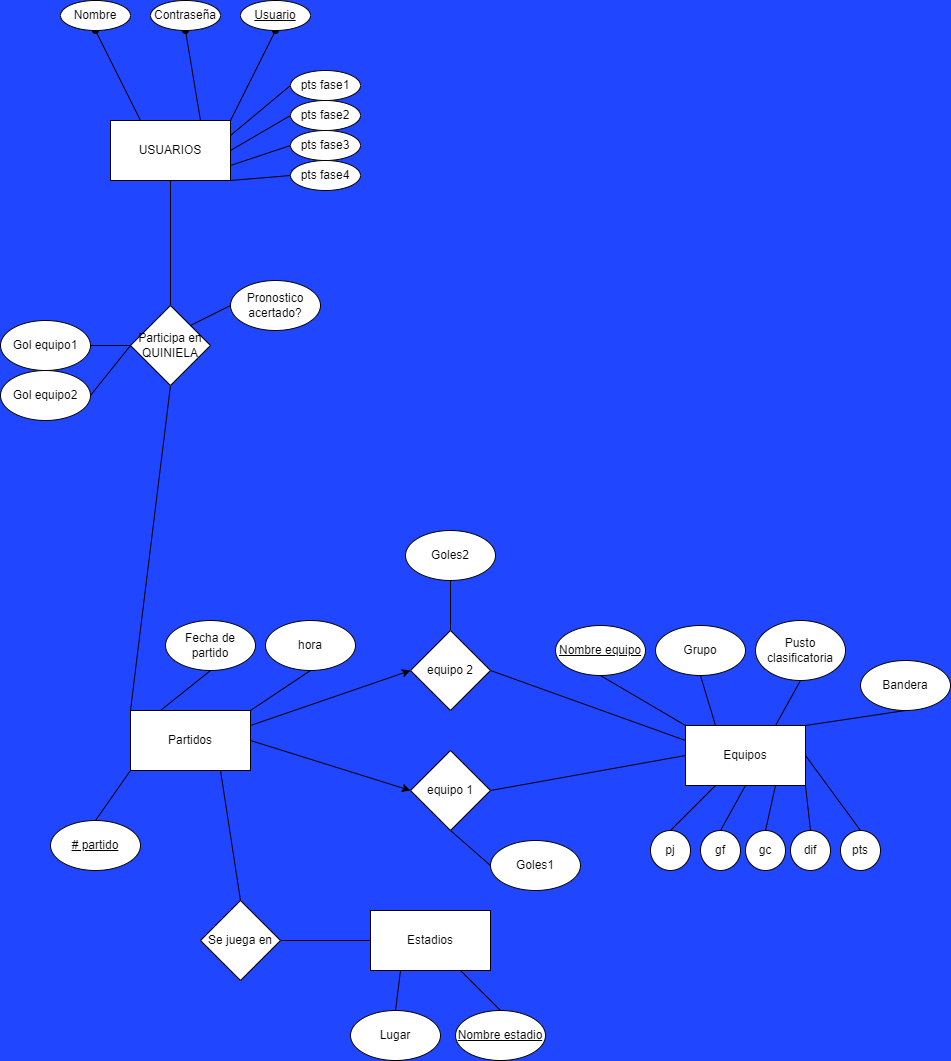

The diagram above was exported from draw.io. Its source (the exported page's mxGraphModel, read from the mxfile embedded in the PNG):
<mxGraphModel dx="1520" dy="575" grid="1" gridSize="10" guides="1" tooltips="1" connect="1" arrows="1" fold="1" page="1" pageScale="1" pageWidth="827" pageHeight="1169" background="#2146FF" math="0" shadow="0">
  <root>
    <mxCell id="0" />
    <mxCell id="1" parent="0" />
    <mxCell id="2" style="edgeStyle=none;html=1;exitX=0.25;exitY=0;exitDx=0;exitDy=0;entryX=0.5;entryY=1;entryDx=0;entryDy=0;endArrow=oval;endFill=1;" parent="1" source="7" target="8" edge="1">
      <mxGeometry relative="1" as="geometry" />
    </mxCell>
    <mxCell id="3" style="edgeStyle=none;html=1;exitX=0.75;exitY=0;exitDx=0;exitDy=0;entryX=0.5;entryY=1;entryDx=0;entryDy=0;endArrow=oval;endFill=1;" parent="1" source="7" target="9" edge="1">
      <mxGeometry relative="1" as="geometry" />
    </mxCell>
    <mxCell id="4" style="edgeStyle=none;html=1;exitX=1;exitY=0;exitDx=0;exitDy=0;entryX=0.5;entryY=1;entryDx=0;entryDy=0;endArrow=oval;endFill=1;" parent="1" source="7" target="10" edge="1">
      <mxGeometry relative="1" as="geometry" />
    </mxCell>
    <mxCell id="6" style="edgeStyle=none;html=1;exitX=0.5;exitY=1;exitDx=0;exitDy=0;entryX=0.5;entryY=0;entryDx=0;entryDy=0;endArrow=none;endFill=0;strokeWidth=1;" parent="1" source="7" target="45" edge="1">
      <mxGeometry relative="1" as="geometry" />
    </mxCell>
    <mxCell id="83" style="edgeStyle=none;html=1;exitX=1;exitY=0.25;exitDx=0;exitDy=0;entryX=0;entryY=0.5;entryDx=0;entryDy=0;endArrow=none;endFill=0;" parent="1" source="7" target="72" edge="1">
      <mxGeometry relative="1" as="geometry" />
    </mxCell>
    <mxCell id="86" style="edgeStyle=none;html=1;exitX=1;exitY=1;exitDx=0;exitDy=0;entryX=0;entryY=0.5;entryDx=0;entryDy=0;endArrow=none;endFill=0;" parent="1" source="7" target="82" edge="1">
      <mxGeometry relative="1" as="geometry" />
    </mxCell>
    <mxCell id="7" value="USUARIOS" style="rounded=0;whiteSpace=wrap;html=1;" parent="1" vertex="1">
      <mxGeometry x="50" y="160" width="120" height="60" as="geometry" />
    </mxCell>
    <mxCell id="8" value="Nombre" style="ellipse;whiteSpace=wrap;html=1;" parent="1" vertex="1">
      <mxGeometry y="40" width="70" height="30" as="geometry" />
    </mxCell>
    <mxCell id="9" value="Contraseña" style="ellipse;whiteSpace=wrap;html=1;" parent="1" vertex="1">
      <mxGeometry x="90" y="40" width="70" height="30" as="geometry" />
    </mxCell>
    <mxCell id="10" value="&lt;u&gt;Usuario&lt;/u&gt;" style="ellipse;whiteSpace=wrap;html=1;" parent="1" vertex="1">
      <mxGeometry x="180" y="40" width="70" height="30" as="geometry" />
    </mxCell>
    <mxCell id="16" style="edgeStyle=none;html=1;exitX=1;exitY=0.5;exitDx=0;exitDy=0;entryX=0;entryY=0.5;entryDx=0;entryDy=0;endArrow=classic;endFill=1;strokeWidth=1;" parent="1" source="18" target="28" edge="1">
      <mxGeometry relative="1" as="geometry" />
    </mxCell>
    <mxCell id="67" style="edgeStyle=none;html=1;exitX=0.75;exitY=1;exitDx=0;exitDy=0;entryX=0.5;entryY=0;entryDx=0;entryDy=0;endArrow=none;endFill=0;" parent="1" source="18" target="65" edge="1">
      <mxGeometry relative="1" as="geometry" />
    </mxCell>
    <mxCell id="74" style="edgeStyle=none;html=1;exitX=1;exitY=0.25;exitDx=0;exitDy=0;entryX=0;entryY=0.5;entryDx=0;entryDy=0;endArrow=classic;endFill=1;" parent="1" source="18" target="73" edge="1">
      <mxGeometry relative="1" as="geometry" />
    </mxCell>
    <mxCell id="18" value="Partidos" style="rounded=0;whiteSpace=wrap;html=1;" parent="1" vertex="1">
      <mxGeometry x="70" y="750" width="120" height="60" as="geometry" />
    </mxCell>
    <mxCell id="19" style="edgeStyle=none;html=1;exitX=0;exitY=0;exitDx=0;exitDy=0;entryX=0.5;entryY=1;entryDx=0;entryDy=0;endArrow=none;endFill=0;strokeWidth=1;" parent="1" source="24" target="25" edge="1">
      <mxGeometry relative="1" as="geometry" />
    </mxCell>
    <mxCell id="20" style="edgeStyle=none;html=1;exitX=0.25;exitY=0;exitDx=0;exitDy=0;entryX=0.5;entryY=1;entryDx=0;entryDy=0;endArrow=none;endFill=0;strokeWidth=1;" parent="1" source="24" target="26" edge="1">
      <mxGeometry relative="1" as="geometry" />
    </mxCell>
    <mxCell id="21" style="edgeStyle=none;html=1;exitX=0.75;exitY=0;exitDx=0;exitDy=0;entryX=0.5;entryY=1;entryDx=0;entryDy=0;endArrow=none;endFill=0;strokeWidth=1;" parent="1" source="24" target="27" edge="1">
      <mxGeometry relative="1" as="geometry" />
    </mxCell>
    <mxCell id="22" style="edgeStyle=none;html=1;exitX=0;exitY=0.5;exitDx=0;exitDy=0;entryX=1;entryY=0.5;entryDx=0;entryDy=0;endArrow=none;endFill=0;strokeWidth=1;" parent="1" source="24" target="28" edge="1">
      <mxGeometry relative="1" as="geometry" />
    </mxCell>
    <mxCell id="23" style="edgeStyle=none;html=1;exitX=1;exitY=0;exitDx=0;exitDy=0;entryX=0.5;entryY=1;entryDx=0;entryDy=0;endArrow=none;endFill=0;strokeWidth=1;" parent="1" source="24" target="31" edge="1">
      <mxGeometry relative="1" as="geometry" />
    </mxCell>
    <mxCell id="24" value="Equipos" style="rounded=0;whiteSpace=wrap;html=1;" parent="1" vertex="1">
      <mxGeometry x="625" y="765" width="120" height="60" as="geometry" />
    </mxCell>
    <mxCell id="25" value="&lt;u&gt;Nombre equipo&lt;/u&gt;" style="ellipse;whiteSpace=wrap;html=1;" parent="1" vertex="1">
      <mxGeometry x="495" y="665" width="90" height="50" as="geometry" />
    </mxCell>
    <mxCell id="26" value="Grupo" style="ellipse;whiteSpace=wrap;html=1;" parent="1" vertex="1">
      <mxGeometry x="595" y="665" width="90" height="50" as="geometry" />
    </mxCell>
    <mxCell id="27" value="Pusto clasificatoria" style="ellipse;whiteSpace=wrap;html=1;" parent="1" vertex="1">
      <mxGeometry x="695" y="660" width="90" height="60" as="geometry" />
    </mxCell>
    <mxCell id="78" style="edgeStyle=none;html=1;exitX=0.5;exitY=1;exitDx=0;exitDy=0;entryX=0;entryY=0.5;entryDx=0;entryDy=0;endArrow=none;endFill=0;" parent="1" source="28" target="77" edge="1">
      <mxGeometry relative="1" as="geometry" />
    </mxCell>
    <mxCell id="28" value="equipo 1" style="rhombus;whiteSpace=wrap;html=1;" parent="1" vertex="1">
      <mxGeometry x="350" y="790" width="80" height="80" as="geometry" />
    </mxCell>
    <mxCell id="31" value="Bandera" style="ellipse;whiteSpace=wrap;html=1;" parent="1" vertex="1">
      <mxGeometry x="800" y="700" width="90" height="50" as="geometry" />
    </mxCell>
    <mxCell id="33" style="edgeStyle=none;html=1;exitX=0.5;exitY=1;exitDx=0;exitDy=0;entryX=0.25;entryY=0;entryDx=0;entryDy=0;endArrow=none;endFill=0;strokeWidth=1;" parent="1" source="34" target="18" edge="1">
      <mxGeometry relative="1" as="geometry" />
    </mxCell>
    <mxCell id="34" value="Fecha de partido" style="ellipse;whiteSpace=wrap;html=1;" parent="1" vertex="1">
      <mxGeometry x="105" y="660" width="90" height="50" as="geometry" />
    </mxCell>
    <mxCell id="35" style="edgeStyle=none;html=1;exitX=0.5;exitY=1;exitDx=0;exitDy=0;entryX=1;entryY=0;entryDx=0;entryDy=0;endArrow=none;endFill=0;strokeWidth=1;" parent="1" source="36" target="18" edge="1">
      <mxGeometry relative="1" as="geometry" />
    </mxCell>
    <mxCell id="36" value="hora" style="ellipse;whiteSpace=wrap;html=1;" parent="1" vertex="1">
      <mxGeometry x="205" y="660" width="90" height="50" as="geometry" />
    </mxCell>
    <mxCell id="37" style="edgeStyle=none;html=1;exitX=0.5;exitY=0;exitDx=0;exitDy=0;entryX=0;entryY=1;entryDx=0;entryDy=0;endArrow=none;endFill=0;strokeWidth=1;" parent="1" source="38" target="18" edge="1">
      <mxGeometry relative="1" as="geometry" />
    </mxCell>
    <mxCell id="38" value="&lt;u&gt;# partido&lt;/u&gt;" style="ellipse;whiteSpace=wrap;html=1;" parent="1" vertex="1">
      <mxGeometry x="-10" y="860" width="90" height="50" as="geometry" />
    </mxCell>
    <mxCell id="89" style="edgeStyle=none;html=1;exitX=0.5;exitY=1;exitDx=0;exitDy=0;entryX=0;entryY=0;entryDx=0;entryDy=0;endArrow=none;endFill=0;strokeWidth=1;" parent="1" source="45" target="18" edge="1">
      <mxGeometry relative="1" as="geometry" />
    </mxCell>
    <mxCell id="91" style="edgeStyle=none;html=1;exitX=1;exitY=0;exitDx=0;exitDy=0;entryX=0;entryY=0.5;entryDx=0;entryDy=0;endArrow=none;endFill=0;strokeWidth=1;" parent="1" source="45" target="90" edge="1">
      <mxGeometry relative="1" as="geometry" />
    </mxCell>
    <mxCell id="45" value="Participa en QUINIELA" style="rhombus;whiteSpace=wrap;html=1;" parent="1" vertex="1">
      <mxGeometry x="70" y="345" width="80" height="80" as="geometry" />
    </mxCell>
    <mxCell id="46" style="edgeStyle=none;html=1;exitX=1;exitY=0.5;exitDx=0;exitDy=0;entryX=0;entryY=0.5;entryDx=0;entryDy=0;endArrow=none;endFill=0;strokeWidth=1;" parent="1" source="47" target="45" edge="1">
      <mxGeometry relative="1" as="geometry" />
    </mxCell>
    <mxCell id="47" value="Gol equipo1" style="ellipse;whiteSpace=wrap;html=1;" parent="1" vertex="1">
      <mxGeometry x="-60" y="360" width="90" height="50" as="geometry" />
    </mxCell>
    <mxCell id="48" style="edgeStyle=none;html=1;exitX=0.5;exitY=0;exitDx=0;exitDy=0;entryX=0.25;entryY=1;entryDx=0;entryDy=0;endArrow=none;endFill=0;strokeWidth=1;" parent="1" source="49" target="24" edge="1">
      <mxGeometry relative="1" as="geometry" />
    </mxCell>
    <mxCell id="49" value="pj" style="ellipse;whiteSpace=wrap;html=1;" parent="1" vertex="1">
      <mxGeometry x="590" y="870" width="40" height="40" as="geometry" />
    </mxCell>
    <mxCell id="50" style="edgeStyle=none;html=1;exitX=0.5;exitY=0;exitDx=0;exitDy=0;entryX=0.5;entryY=1;entryDx=0;entryDy=0;endArrow=none;endFill=0;strokeWidth=1;" parent="1" source="51" target="24" edge="1">
      <mxGeometry relative="1" as="geometry" />
    </mxCell>
    <mxCell id="51" value="gf" style="ellipse;whiteSpace=wrap;html=1;" parent="1" vertex="1">
      <mxGeometry x="640" y="870" width="40" height="40" as="geometry" />
    </mxCell>
    <mxCell id="52" style="edgeStyle=none;html=1;exitX=0.5;exitY=0;exitDx=0;exitDy=0;entryX=0.75;entryY=1;entryDx=0;entryDy=0;endArrow=none;endFill=0;strokeWidth=1;" parent="1" source="53" target="24" edge="1">
      <mxGeometry relative="1" as="geometry" />
    </mxCell>
    <mxCell id="53" value="gc" style="ellipse;whiteSpace=wrap;html=1;" parent="1" vertex="1">
      <mxGeometry x="685" y="870" width="40" height="40" as="geometry" />
    </mxCell>
    <mxCell id="54" style="edgeStyle=none;html=1;exitX=0.5;exitY=0;exitDx=0;exitDy=0;entryX=1;entryY=1;entryDx=0;entryDy=0;endArrow=none;endFill=0;strokeWidth=1;" parent="1" source="55" target="24" edge="1">
      <mxGeometry relative="1" as="geometry" />
    </mxCell>
    <mxCell id="55" value="dif" style="ellipse;whiteSpace=wrap;html=1;" parent="1" vertex="1">
      <mxGeometry x="730" y="870" width="40" height="40" as="geometry" />
    </mxCell>
    <mxCell id="56" style="edgeStyle=none;html=1;exitX=0.5;exitY=0;exitDx=0;exitDy=0;entryX=1;entryY=0.5;entryDx=0;entryDy=0;endArrow=none;endFill=0;strokeWidth=1;" parent="1" source="57" target="24" edge="1">
      <mxGeometry relative="1" as="geometry" />
    </mxCell>
    <mxCell id="57" value="pts" style="ellipse;whiteSpace=wrap;html=1;" parent="1" vertex="1">
      <mxGeometry x="780" y="870" width="40" height="40" as="geometry" />
    </mxCell>
    <mxCell id="70" style="edgeStyle=none;html=1;exitX=0.25;exitY=1;exitDx=0;exitDy=0;entryX=0.5;entryY=0;entryDx=0;entryDy=0;endArrow=none;endFill=0;" parent="1" source="64" target="68" edge="1">
      <mxGeometry relative="1" as="geometry" />
    </mxCell>
    <mxCell id="71" style="edgeStyle=none;html=1;exitX=0.75;exitY=1;exitDx=0;exitDy=0;entryX=0.5;entryY=0;entryDx=0;entryDy=0;endArrow=none;endFill=0;" parent="1" source="64" target="69" edge="1">
      <mxGeometry relative="1" as="geometry" />
    </mxCell>
    <mxCell id="64" value="Estadios" style="rounded=0;whiteSpace=wrap;html=1;" parent="1" vertex="1">
      <mxGeometry x="310" y="950" width="120" height="60" as="geometry" />
    </mxCell>
    <mxCell id="66" style="edgeStyle=none;html=1;exitX=1;exitY=0.5;exitDx=0;exitDy=0;entryX=0;entryY=0.5;entryDx=0;entryDy=0;endArrow=none;endFill=0;" parent="1" source="65" target="64" edge="1">
      <mxGeometry relative="1" as="geometry" />
    </mxCell>
    <mxCell id="65" value="Se juega en" style="rhombus;whiteSpace=wrap;html=1;" parent="1" vertex="1">
      <mxGeometry x="140" y="940" width="80" height="80" as="geometry" />
    </mxCell>
    <mxCell id="68" value="Lugar" style="ellipse;whiteSpace=wrap;html=1;" parent="1" vertex="1">
      <mxGeometry x="290" y="1050" width="90" height="50" as="geometry" />
    </mxCell>
    <mxCell id="69" value="&lt;u&gt;Nombre estadio&lt;/u&gt;" style="ellipse;whiteSpace=wrap;html=1;" parent="1" vertex="1">
      <mxGeometry x="395" y="1050" width="90" height="50" as="geometry" />
    </mxCell>
    <mxCell id="72" value="pts fase1" style="ellipse;whiteSpace=wrap;html=1;" parent="1" vertex="1">
      <mxGeometry x="230" y="110" width="70" height="30" as="geometry" />
    </mxCell>
    <mxCell id="75" style="edgeStyle=none;html=1;exitX=1;exitY=0.5;exitDx=0;exitDy=0;entryX=0;entryY=0.25;entryDx=0;entryDy=0;endArrow=none;endFill=0;" parent="1" source="73" target="24" edge="1">
      <mxGeometry relative="1" as="geometry" />
    </mxCell>
    <mxCell id="79" style="edgeStyle=none;html=1;exitX=0.5;exitY=0;exitDx=0;exitDy=0;entryX=0.5;entryY=1;entryDx=0;entryDy=0;endArrow=none;endFill=0;" parent="1" source="73" target="76" edge="1">
      <mxGeometry relative="1" as="geometry" />
    </mxCell>
    <mxCell id="73" value="equipo 2" style="rhombus;whiteSpace=wrap;html=1;" parent="1" vertex="1">
      <mxGeometry x="350" y="670" width="80" height="80" as="geometry" />
    </mxCell>
    <mxCell id="76" value="Goles2" style="ellipse;whiteSpace=wrap;html=1;" parent="1" vertex="1">
      <mxGeometry x="345" y="570" width="90" height="50" as="geometry" />
    </mxCell>
    <mxCell id="77" value="Goles1" style="ellipse;whiteSpace=wrap;html=1;" parent="1" vertex="1">
      <mxGeometry x="430" y="880" width="90" height="50" as="geometry" />
    </mxCell>
    <mxCell id="84" style="edgeStyle=none;html=1;exitX=0;exitY=0.5;exitDx=0;exitDy=0;entryX=1;entryY=0.5;entryDx=0;entryDy=0;endArrow=none;endFill=0;" parent="1" source="80" target="7" edge="1">
      <mxGeometry relative="1" as="geometry" />
    </mxCell>
    <mxCell id="80" value="pts fase2" style="ellipse;whiteSpace=wrap;html=1;" parent="1" vertex="1">
      <mxGeometry x="230" y="140" width="70" height="30" as="geometry" />
    </mxCell>
    <mxCell id="85" style="edgeStyle=none;html=1;exitX=0;exitY=0.5;exitDx=0;exitDy=0;entryX=1;entryY=0.75;entryDx=0;entryDy=0;endArrow=none;endFill=0;" parent="1" source="81" target="7" edge="1">
      <mxGeometry relative="1" as="geometry" />
    </mxCell>
    <mxCell id="81" value="pts fase3" style="ellipse;whiteSpace=wrap;html=1;" parent="1" vertex="1">
      <mxGeometry x="230" y="170" width="70" height="30" as="geometry" />
    </mxCell>
    <mxCell id="82" value="pts fase4" style="ellipse;whiteSpace=wrap;html=1;" parent="1" vertex="1">
      <mxGeometry x="230" y="200" width="70" height="30" as="geometry" />
    </mxCell>
    <mxCell id="88" style="edgeStyle=none;html=1;exitX=1;exitY=0.5;exitDx=0;exitDy=0;entryX=0;entryY=0.5;entryDx=0;entryDy=0;endArrow=none;endFill=0;strokeWidth=1;" parent="1" source="87" target="45" edge="1">
      <mxGeometry relative="1" as="geometry" />
    </mxCell>
    <mxCell id="87" value="Gol equipo2" style="ellipse;whiteSpace=wrap;html=1;" parent="1" vertex="1">
      <mxGeometry x="-60" y="410" width="90" height="50" as="geometry" />
    </mxCell>
    <mxCell id="90" value="Pronostico acertado?" style="ellipse;whiteSpace=wrap;html=1;" parent="1" vertex="1">
      <mxGeometry x="170" y="320" width="90" height="50" as="geometry" />
    </mxCell>
  </root>
</mxGraphModel>